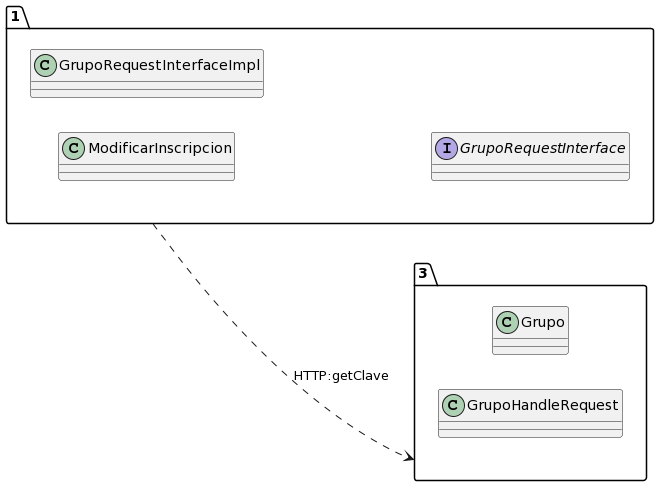

The diagram above was rendered by PlantUML. Its source (embedded in the PNG):
@startuml
allow_mixing
left to right direction
package "1"{
class ModificarInscripcion
class GrupoRequestInterfaceImpl
interface GrupoRequestInterface

}
package "3"{
class Grupo
class GrupoHandleRequest

}
"1" ..> "3":HTTP:getClave
@enduml